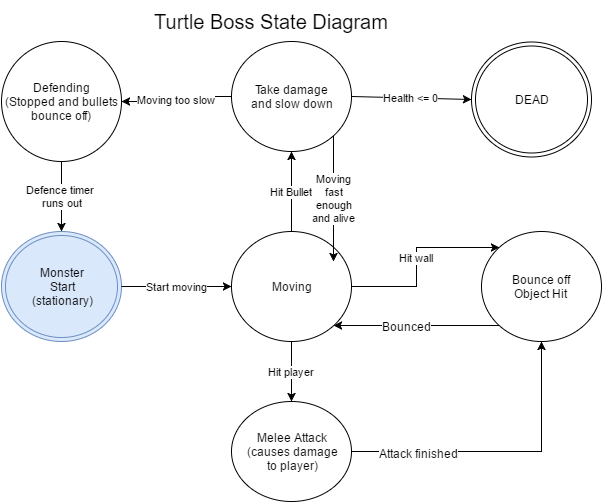

The diagram above was exported from draw.io. Its source (the exported page's mxGraphModel, read from the mxfile embedded in the PNG):
<mxGraphModel dx="611" dy="337" grid="1" gridSize="10" guides="1" tooltips="1" connect="1" arrows="1" fold="1" page="1" pageScale="1" pageWidth="850" pageHeight="1100" background="#ffffff" math="0" shadow="0">
  <root>
    <mxCell id="0" />
    <mxCell id="1" parent="0" />
    <mxCell id="22e848a60ae72966-1" value="Monster&lt;div&gt;Start&lt;/div&gt;&lt;div&gt;(stationary)&lt;/div&gt;" style="ellipse;shape=doubleEllipse;whiteSpace=wrap;html=1;fillColor=#dae8fc;strokeColor=#6c8ebf;" vertex="1" parent="1">
      <mxGeometry x="20" y="230" width="120" height="110" as="geometry" />
    </mxCell>
    <mxCell id="22e848a60ae72966-14" value="Hit wall" style="edgeStyle=orthogonalEdgeStyle;rounded=0;html=1;exitX=1;exitY=0.5;entryX=0;entryY=0;jettySize=auto;orthogonalLoop=1;" edge="1" parent="1" source="22e848a60ae72966-2" target="22e848a60ae72966-13">
      <mxGeometry relative="1" as="geometry" />
    </mxCell>
    <mxCell id="22e848a60ae72966-18" value="Hit player" style="edgeStyle=orthogonalEdgeStyle;rounded=0;html=1;exitX=0.5;exitY=1;jettySize=auto;orthogonalLoop=1;" edge="1" parent="1" source="22e848a60ae72966-2" target="22e848a60ae72966-17">
      <mxGeometry relative="1" as="geometry" />
    </mxCell>
    <mxCell id="22e848a60ae72966-2" value="Moving" style="ellipse;whiteSpace=wrap;html=1;" vertex="1" parent="1">
      <mxGeometry x="250" y="230" width="120" height="110" as="geometry" />
    </mxCell>
    <mxCell id="22e848a60ae72966-8" value="Moving&lt;div&gt;fast&lt;/div&gt;&lt;div&gt;enough&lt;/div&gt;&lt;div&gt;and alive&lt;/div&gt;" style="edgeStyle=orthogonalEdgeStyle;rounded=0;html=1;exitX=1;exitY=1;entryX=0.85;entryY=0.273;entryPerimeter=0;jettySize=auto;orthogonalLoop=1;" edge="1" parent="1" source="22e848a60ae72966-3" target="22e848a60ae72966-2">
      <mxGeometry relative="1" as="geometry" />
    </mxCell>
    <mxCell id="22e848a60ae72966-11" value="Moving too slow" style="edgeStyle=orthogonalEdgeStyle;rounded=0;html=1;exitX=0;exitY=0.5;entryX=1;entryY=0.5;jettySize=auto;orthogonalLoop=1;" edge="1" parent="1" source="22e848a60ae72966-3" target="22e848a60ae72966-9">
      <mxGeometry relative="1" as="geometry" />
    </mxCell>
    <mxCell id="22e848a60ae72966-3" value="Take damage&lt;div&gt;and slow down&lt;/div&gt;" style="ellipse;whiteSpace=wrap;html=1;" vertex="1" parent="1">
      <mxGeometry x="250" y="40" width="120" height="110" as="geometry" />
    </mxCell>
    <mxCell id="22e848a60ae72966-4" value="Start moving" style="endArrow=classic;html=1;" edge="1" parent="1" source="22e848a60ae72966-1" target="22e848a60ae72966-2">
      <mxGeometry width="50" height="50" relative="1" as="geometry">
        <mxPoint x="20" y="410" as="sourcePoint" />
        <mxPoint x="70" y="360" as="targetPoint" />
      </mxGeometry>
    </mxCell>
    <mxCell id="22e848a60ae72966-5" value="Hit Bullet" style="endArrow=classic;html=1;entryX=0.5;entryY=1;" edge="1" parent="1" source="22e848a60ae72966-2" target="22e848a60ae72966-3">
      <mxGeometry width="50" height="50" relative="1" as="geometry">
        <mxPoint x="20" y="410" as="sourcePoint" />
        <mxPoint x="70" y="360" as="targetPoint" />
      </mxGeometry>
    </mxCell>
    <mxCell id="22e848a60ae72966-6" value="DEAD" style="ellipse;shape=doubleEllipse;whiteSpace=wrap;html=1;" vertex="1" parent="1">
      <mxGeometry x="490" y="40" width="120" height="115" as="geometry" />
    </mxCell>
    <mxCell id="22e848a60ae72966-7" value="Health &amp;lt;= 0" style="endArrow=classic;html=1;entryX=0;entryY=0.5;exitX=1;exitY=0.5;" edge="1" parent="1" source="22e848a60ae72966-3" target="22e848a60ae72966-6">
      <mxGeometry width="50" height="50" relative="1" as="geometry">
        <mxPoint x="20" y="410" as="sourcePoint" />
        <mxPoint x="70" y="360" as="targetPoint" />
      </mxGeometry>
    </mxCell>
    <mxCell id="22e848a60ae72966-10" value="Defence timer&amp;nbsp;&lt;div&gt;runs out&lt;/div&gt;" style="edgeStyle=orthogonalEdgeStyle;rounded=0;html=1;exitX=0.5;exitY=1;entryX=0.5;entryY=0;jettySize=auto;orthogonalLoop=1;" edge="1" parent="1" source="22e848a60ae72966-9" target="22e848a60ae72966-1">
      <mxGeometry relative="1" as="geometry" />
    </mxCell>
    <mxCell id="22e848a60ae72966-9" value="Defending&lt;div&gt;(Stopped and bullets bounce off)&lt;/div&gt;" style="ellipse;whiteSpace=wrap;html=1;" vertex="1" parent="1">
      <mxGeometry x="20" y="40" width="120" height="120" as="geometry" />
    </mxCell>
    <mxCell id="22e848a60ae72966-12" value="&lt;font style=&quot;font-size: 20px&quot;&gt;Turtle Boss State Diagram&lt;/font&gt;" style="text;html=1;strokeColor=none;fillColor=none;align=center;verticalAlign=middle;whiteSpace=wrap;" vertex="1" parent="1">
      <mxGeometry x="80" width="420" height="40" as="geometry" />
    </mxCell>
    <mxCell id="22e848a60ae72966-15" style="edgeStyle=orthogonalEdgeStyle;rounded=0;html=1;exitX=0;exitY=1;entryX=1;entryY=1;jettySize=auto;orthogonalLoop=1;" edge="1" parent="1" source="22e848a60ae72966-13" target="22e848a60ae72966-2">
      <mxGeometry relative="1" as="geometry" />
    </mxCell>
    <mxCell id="22e848a60ae72966-16" value="Bounced" style="text;html=1;resizable=0;points=[];align=center;verticalAlign=middle;labelBackgroundColor=#ffffff;" vertex="1" connectable="0" parent="22e848a60ae72966-15">
      <mxGeometry x="0.1205" relative="1" as="geometry">
        <mxPoint as="offset" />
      </mxGeometry>
    </mxCell>
    <mxCell id="22e848a60ae72966-13" value="Bounce off&lt;div&gt;Object Hit&lt;/div&gt;" style="ellipse;whiteSpace=wrap;html=1;" vertex="1" parent="1">
      <mxGeometry x="500" y="230" width="120" height="110" as="geometry" />
    </mxCell>
    <mxCell id="22e848a60ae72966-19" style="edgeStyle=orthogonalEdgeStyle;rounded=0;html=1;exitX=1;exitY=0.5;entryX=0.5;entryY=1;jettySize=auto;orthogonalLoop=1;" edge="1" parent="1" source="22e848a60ae72966-17" target="22e848a60ae72966-13">
      <mxGeometry relative="1" as="geometry" />
    </mxCell>
    <mxCell id="22e848a60ae72966-20" value="Attack finished" style="text;html=1;resizable=0;points=[];align=center;verticalAlign=middle;labelBackgroundColor=#ffffff;" vertex="1" connectable="0" parent="22e848a60ae72966-19">
      <mxGeometry x="-0.5533" y="-1" relative="1" as="geometry">
        <mxPoint as="offset" />
      </mxGeometry>
    </mxCell>
    <mxCell id="22e848a60ae72966-17" value="Melee Attack&lt;div&gt;(causes damage&lt;/div&gt;&lt;div&gt;to player)&lt;/div&gt;" style="ellipse;whiteSpace=wrap;html=1;" vertex="1" parent="1">
      <mxGeometry x="250" y="400" width="120" height="100" as="geometry" />
    </mxCell>
  </root>
</mxGraphModel>